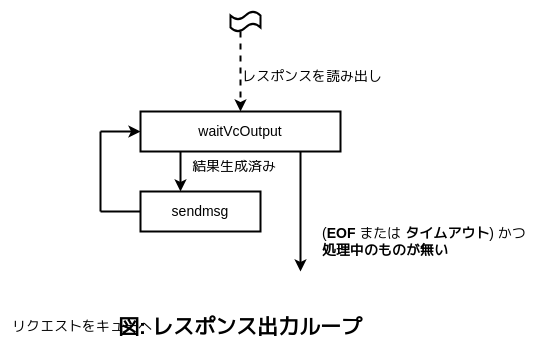

The diagram above was exported from draw.io. Its source (the exported page's mxGraphModel, read from the mxfile embedded in the PNG):
<mxGraphModel dx="1547" dy="897" grid="1" gridSize="10" guides="1" tooltips="1" connect="1" arrows="1" fold="1" page="1" pageScale="1" pageWidth="827" pageHeight="1169" math="0" shadow="0">
  <root>
    <mxCell id="0" />
    <mxCell id="1" parent="0" />
    <mxCell id="hVyqpd8owf2L_f_6agN_-1" value="&lt;font style=&quot;font-size: 14px;&quot;&gt;waitVcOutput&lt;/font&gt;" style="rounded=0;whiteSpace=wrap;html=1;strokeWidth=2;fillColor=none;align=center;" vertex="1" parent="1">
      <mxGeometry x="320" y="400" width="200" height="40" as="geometry" />
    </mxCell>
    <mxCell id="hVyqpd8owf2L_f_6agN_-2" value="&lt;font style=&quot;font-size: 14px;&quot;&gt;sendmsg&lt;/font&gt;" style="rounded=0;whiteSpace=wrap;html=1;strokeWidth=2;fillColor=none;align=center;" vertex="1" parent="1">
      <mxGeometry x="320" y="480" width="120" height="40" as="geometry" />
    </mxCell>
    <mxCell id="hVyqpd8owf2L_f_6agN_-4" value="" style="endArrow=classic;html=1;rounded=0;strokeWidth=2;" edge="1" parent="1">
      <mxGeometry width="50" height="50" relative="1" as="geometry">
        <mxPoint x="480" y="440" as="sourcePoint" />
        <mxPoint x="480" y="560" as="targetPoint" />
      </mxGeometry>
    </mxCell>
    <mxCell id="hVyqpd8owf2L_f_6agN_-5" value="" style="endArrow=classic;html=1;rounded=0;strokeWidth=2;" edge="1" parent="1">
      <mxGeometry width="50" height="50" relative="1" as="geometry">
        <mxPoint x="360" y="440" as="sourcePoint" />
        <mxPoint x="360" y="480" as="targetPoint" />
      </mxGeometry>
    </mxCell>
    <mxCell id="hVyqpd8owf2L_f_6agN_-6" value="" style="endArrow=none;html=1;rounded=0;strokeWidth=2;" edge="1" parent="1">
      <mxGeometry width="50" height="50" relative="1" as="geometry">
        <mxPoint x="280" y="500" as="sourcePoint" />
        <mxPoint x="320" y="500" as="targetPoint" />
      </mxGeometry>
    </mxCell>
    <mxCell id="hVyqpd8owf2L_f_6agN_-7" value="" style="endArrow=none;html=1;rounded=0;strokeWidth=2;" edge="1" parent="1">
      <mxGeometry width="50" height="50" relative="1" as="geometry">
        <mxPoint x="280" y="420" as="sourcePoint" />
        <mxPoint x="280" y="500" as="targetPoint" />
      </mxGeometry>
    </mxCell>
    <mxCell id="hVyqpd8owf2L_f_6agN_-9" value="&lt;font style=&quot;font-size: 14px;&quot;&gt;(&lt;b&gt;EOF&lt;/b&gt; または &lt;b&gt;タイムアウト&lt;/b&gt;) かつ&lt;br&gt;&lt;b&gt;処理中のものが無い&lt;/b&gt;&lt;/font&gt;" style="text;html=1;align=left;verticalAlign=middle;whiteSpace=wrap;rounded=0;" vertex="1" parent="1">
      <mxGeometry x="500" y="500" width="210" height="60" as="geometry" />
    </mxCell>
    <mxCell id="hVyqpd8owf2L_f_6agN_-10" value="" style="endArrow=classic;html=1;rounded=0;strokeWidth=2;" edge="1" parent="1">
      <mxGeometry width="50" height="50" relative="1" as="geometry">
        <mxPoint x="280" y="420" as="sourcePoint" />
        <mxPoint x="320" y="420" as="targetPoint" />
      </mxGeometry>
    </mxCell>
    <mxCell id="hVyqpd8owf2L_f_6agN_-11" value="&lt;span style=&quot;font-size: 14px;&quot;&gt;結果生成済み&lt;/span&gt;" style="text;html=1;align=left;verticalAlign=middle;whiteSpace=wrap;rounded=0;" vertex="1" parent="1">
      <mxGeometry x="370" y="440" width="90" height="30" as="geometry" />
    </mxCell>
    <mxCell id="hVyqpd8owf2L_f_6agN_-12" value="&lt;font style=&quot;font-size: 21px;&quot;&gt;&lt;b&gt;図: レスポンス出力ループ&lt;/b&gt;&lt;/font&gt;" style="text;html=1;align=center;verticalAlign=middle;whiteSpace=wrap;rounded=0;" vertex="1" parent="1">
      <mxGeometry x="280" y="600" width="280" height="30" as="geometry" />
    </mxCell>
    <mxCell id="hVyqpd8owf2L_f_6agN_-15" value="" style="shape=tape;whiteSpace=wrap;html=1;fillColor=none;strokeWidth=2;" vertex="1" parent="1">
      <mxGeometry x="410" y="300" width="30" height="20" as="geometry" />
    </mxCell>
    <mxCell id="hVyqpd8owf2L_f_6agN_-16" value="" style="endArrow=classic;html=1;rounded=0;dashed=1;strokeWidth=2;" edge="1" parent="1">
      <mxGeometry width="50" height="50" relative="1" as="geometry">
        <mxPoint x="420" y="320" as="sourcePoint" />
        <mxPoint x="420" y="400" as="targetPoint" />
      </mxGeometry>
    </mxCell>
    <mxCell id="hVyqpd8owf2L_f_6agN_-17" value="&lt;span style=&quot;font-size: 14px;&quot;&gt;リクエストをキューへ&lt;/span&gt;" style="text;html=1;align=left;verticalAlign=middle;whiteSpace=wrap;rounded=0;" vertex="1" parent="1">
      <mxGeometry x="190" y="600" width="150" height="30" as="geometry" />
    </mxCell>
    <mxCell id="hVyqpd8owf2L_f_6agN_-18" value="&lt;span style=&quot;font-size: 14px;&quot;&gt;レスポンスを読み出し&lt;/span&gt;" style="text;html=1;align=left;verticalAlign=middle;whiteSpace=wrap;rounded=0;" vertex="1" parent="1">
      <mxGeometry x="420" y="350" width="150" height="30" as="geometry" />
    </mxCell>
  </root>
</mxGraphModel>